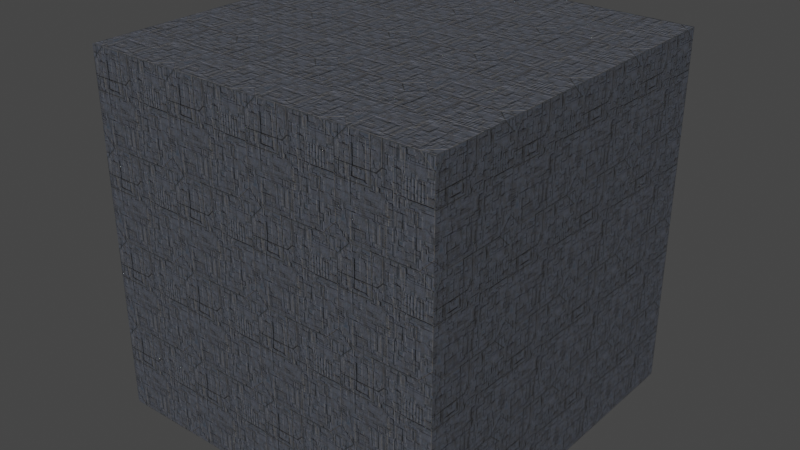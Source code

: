 # Source: test.blend  (saved by Blender 3.6.13; exported with 4.5.12 LTS)
import bpy
from mathutils import Matrix  # noqa: F401  (used for matrix-valued properties, if any)

bpy.ops.wm.read_factory_settings(use_empty=True)
scene = bpy.context.scene
scene.name = 'Scene'

# ---- collections
col_collection = bpy.data.collections.new('Collection'); scene.collection.children.link(col_collection)

# ---- images (referenced by path relative to the original .blend; pixels are not part of the script)
import os
ASSET_DIR = os.environ.get("B2B_ASSET_DIR", "")  # directory of the original .blend (textures are referenced by path, not embedded)
HERE = os.path.dirname(os.path.abspath(__file__))  # packed textures are extracted next to this script under _unpacked/

def load_image(name, relpath, width, height, colorspace="sRGB"):
    """Load a texture the original file referenced (path relative to the .blend, or extracted next to this script)."""
    p = next((c for c in (os.path.join(HERE, relpath), os.path.join(ASSET_DIR, relpath)) if relpath and os.path.exists(c)), "")
    if p:
        img = bpy.data.images.load(p, check_existing=True)
        img.name = name
    else:  # same state as the original file: an image datablock whose file is absent (Cycles renders it pink)
        img = bpy.data.images.new(name, width, height)
        img.source = "FILE"
        img.filepath = "//" + (relpath or name)
    img.colorspace_settings.name = colorspace
    return img
img_render_01_jpg = load_image('Render_01.jpg', '_unpacked/Render_01.09f65096.jpg', 1024, 1024, 'sRGB')
img_metallic_01 = load_image('Metallic_01', '_unpacked/Metallic_01.7a2ecf62.jpg', 1024, 1024, 'Non-Color')
img_roughness_01 = load_image('Roughness_01', '_unpacked/Render_02.3b6896b9.jpg', 1024, 1024, 'Non-Color')
img_normals_01 = load_image('Normals_01', '_unpacked/Normals_01.dbd6b05f.jpg', 1024, 1024, 'Non-Color')
img_disp_01 = load_image('Disp_01', '_unpacked/Disp_01.a49c368c.jpg', 1024, 1024, 'Non-Color')
img_ao_01 = load_image('AO_01', '_unpacked/AO_01.bfff7f31.jpg', 1024, 1024, 'Non-Color')

# ---- materials (node trees are filled in below, after node groups)
mat_greebly_spaceship_hull = bpy.data.materials.new('Greebly Spaceship Hull')
mat_greebly_spaceship_hull.displacement_method = 'BOTH'

# ---- material node trees
mat_greebly_spaceship_hull.use_nodes = True; mat_greebly_spaceship_hull.node_tree.nodes.clear()
_N = mat_greebly_spaceship_hull.node_tree.nodes; _L = mat_greebly_spaceship_hull.node_tree.links
n0 = _N.new('ShaderNodeTexImage'); n0.name = 'Image Texture.001'; n0.location = (-880, 680)
n0.image = img_render_01_jpg
n1 = _N.new('ShaderNodeMix'); n1.name = 'Mix'; n1.location = (-400, 760)
n1.data_type = 'RGBA'
n1.blend_type = 'MULTIPLY'
n1.inputs[0].default_value = 1.0
n2 = _N.new('ShaderNodeTexImage'); n2.name = 'Image Texture.005'; n2.location = (-880, 400)
n2.image = img_metallic_01
n3 = _N.new('ShaderNodeTexImage'); n3.name = 'Image Texture'; n3.location = (-880, 120)
n3.image = img_roughness_01
n4 = _N.new('ShaderNodeNormalMap'); n4.name = 'Normal Map'; n4.location = (-400, -40)
n5 = _N.new('ShaderNodeTexImage'); n5.name = 'Image Texture.003'; n5.location = (-880, -160)
n5.image = img_normals_01
n6 = _N.new('ShaderNodeTexImage'); n6.name = 'Image Texture.004'; n6.location = (-880, -440)
n6.image = img_disp_01
n7 = _N.new('ShaderNodeDisplacement'); n7.name = 'Displacement'; n7.location = (0, -40)
n7.inputs[2].default_value = 0.03
n8 = _N.new('ShaderNodeBsdfPrincipled'); n8.name = 'Principled BSDF'; n8.location = (0, 300)
n8.inputs[3].default_value = 1.45
n9 = _N.new('ShaderNodeOutputMaterial'); n9.name = 'Material Output'; n9.location = (300, 300)
n10 = _N.new('ShaderNodeMapping'); n10.name = 'Mapping'; n10.location = (-1700, 200)
n10.inputs[3].default_value = (2.0, 2.0, 1.0)
n11 = _N.new('ShaderNodeTexCoord'); n11.name = 'Texture Coordinate'; n11.location = (-1880, 200)
n12 = _N.new('ShaderNodeTexImage'); n12.name = 'Image Texture.002'; n12.location = (-880, 960)
n12.image = img_ao_01
_L.new(n8.outputs[0], n9.inputs[0])
_L.new(n0.outputs[0], n1.inputs[6])
_L.new(n12.outputs[0], n1.inputs[7])
_L.new(n1.outputs[2], n8.inputs[0])
_L.new(n2.outputs[0], n8.inputs[1])
_L.new(n3.outputs[0], n8.inputs[2])
_L.new(n5.outputs[0], n4.inputs[1])
_L.new(n4.outputs[0], n8.inputs[5])
_L.new(n6.outputs[0], n7.inputs[0])
_L.new(n7.outputs[0], n9.inputs[2])
_L.new(n10.outputs[0], n12.inputs[0])
_L.new(n11.outputs[2], n10.inputs[0])
_L.new(n10.outputs[0], n0.inputs[0])
_L.new(n10.outputs[0], n2.inputs[0])
_L.new(n10.outputs[0], n3.inputs[0])
_L.new(n10.outputs[0], n5.inputs[0])
_L.new(n10.outputs[0], n6.inputs[0])
n9.is_active_output = True

# ---- world
world_world = bpy.data.worlds.new('World'); scene.world = world_world
world_world.use_nodes = True; world_world.node_tree.nodes.clear()
_N = world_world.node_tree.nodes; _L = world_world.node_tree.links
n0 = _N.new('ShaderNodeOutputWorld'); n0.name = 'World Output'; n0.location = (300, 300)
n1 = _N.new('ShaderNodeBackground'); n1.name = 'Background'; n1.location = (10, 300)
n1.inputs[0].default_value = (0.05088, 0.05088, 0.05088, 1.0)
_L.new(n1.outputs[0], n0.inputs[0])
n0.is_active_output = True
world_world.color = (0.05088, 0.05088, 0.05088)
world_world.use_sun_shadow = False
world_world.sun_shadow_jitter_overblur = 0.0

# ---- meshes
me_cube = bpy.data.meshes.new('Cube')
me_cube.from_pydata([(-1.0, -1.0, -1.0), (-1.0, -1.0, 1.0), (-1.0, 1.0, -1.0), (-1.0, 1.0, 1.0), (1.0, -1.0, -1.0), (1.0, -1.0, 1.0), (1.0, 1.0, -1.0), (1.0, 1.0, 1.0)], [], [(0, 1, 3, 2), (2, 3, 7, 6), (6, 7, 5, 4), (4, 5, 1, 0), (2, 6, 4, 0), (7, 3, 1, 5)])
_uv = me_cube.uv_layers.new(name='UVMap')
_uv.uv.foreach_set('vector', [0.375, 0.0, 0.625, 0.0, 0.625, 0.25, 0.375, 0.25, 0.375, 0.25, 0.625, 0.25, 0.625, 0.5, 0.375, 0.5, 0.375, 0.5, 0.625, 0.5, 0.625, 0.75, 0.375, 0.75, 0.375, 0.75, 0.625, 0.75, 0.625, 1.0, 0.375, 1.0, 0.125, 0.5, 0.375, 0.5, 0.375, 0.75, 0.125, 0.75, 0.625, 0.5, 0.875, 0.5, 0.875, 0.75, 0.625, 0.75])
_uv = me_cube.uv_layers.new(name='automap')
_uv.uv.foreach_set('vector', [-0.5, -0.5, -0.5, 1.5, 1.5, 1.5, 1.5, -0.5, -0.5, -0.5, -0.5, 1.5, 1.5, 1.5, 1.5, -0.5, 1.5, -0.5, 1.5, 1.5, -0.5, 1.5, -0.5, -0.5, 1.5, -0.5, 1.5, 1.5, -0.5, 1.5, -0.5, -0.5, -0.5, 1.5, 1.5, 1.5, 1.5, -0.5, -0.5, -0.5, 1.5, 1.5, -0.5, 1.5, -0.5, -0.5, 1.5, -0.5])
_uv.active_render = True
me_cube.materials.append(mat_greebly_spaceship_hull)
me_cube.auto_texspace = False
me_cube.update()

# ---- objects
ob_cube = bpy.data.objects.new('Cube', me_cube)

# ---- transforms, parenting, visibility, modifiers, constraints
ob_cube.location = (0.0, 0.0, 0.0)

# ---- collection membership
col_collection.objects.link(ob_cube)

# ---- scene / render settings (as saved in the file)
scene.frame_start = 1; scene.frame_end = 250; scene.frame_set(1)
scene.render.engine = 'CYCLES'
scene.render.use_motion_blur = True
scene.cycles.feature_set = 'EXPERIMENTAL'
scene.cycles.samples = 256
scene.cycles.sampling_pattern = 'TABULATED_SOBOL'
scene.cycles.caustics_reflective = False
scene.cycles.caustics_refractive = False
scene.view_settings.view_transform = 'Filmic'
bpy.context.view_layer.update()

# ---- added for rendering (the .blend has no active camera and no usable light): camera, sun
cam_auto = bpy.data.cameras.new('AutoCamera')
cam_auto.lens = 50.0
cam_auto.sensor_width = 36.0
cam_auto.clip_end = 1000.0
ob_auto_camera = bpy.data.objects.new('AutoCamera', cam_auto)
scene.collection.objects.link(ob_auto_camera)
ob_auto_camera.location = (3.20507, -3.84609, 2.56406)
ob_auto_camera.rotation_euler = (1.09748, -7.21219e-08, 0.694738)
scene.camera = ob_auto_camera
light_auto_sun = bpy.data.lights.new('AutoSun', 'SUN')
light_auto_sun.energy = 3.0
light_auto_sun.angle = 0.0523599
ob_auto_sun = bpy.data.objects.new('AutoSun', light_auto_sun)
scene.collection.objects.link(ob_auto_sun)
ob_auto_sun.rotation_euler = (0.872665, 0.174533, 0.523599)
bpy.context.view_layer.update()
